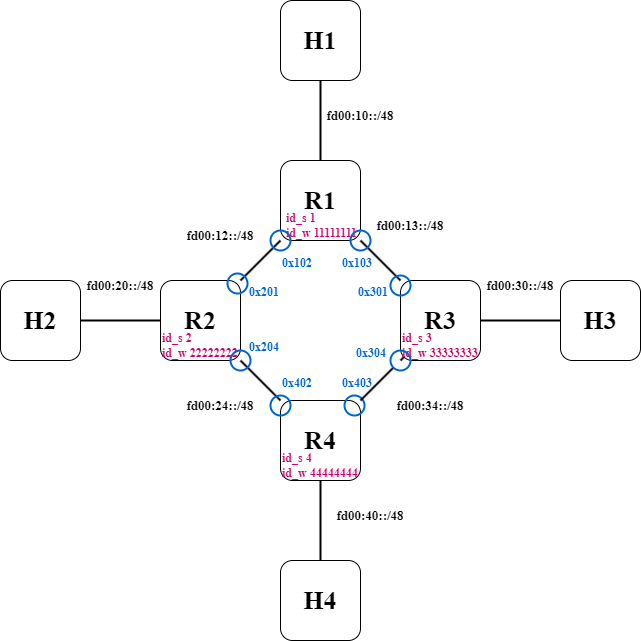

The diagram above was exported from draw.io. Its source (the exported page's mxGraphModel, read from the mxfile embedded in the PNG):
<mxGraphModel dx="333" dy="448" grid="1" gridSize="10" guides="1" tooltips="1" connect="1" arrows="1" fold="1" page="1" pageScale="1" pageWidth="827" pageHeight="1169" math="0" shadow="0">
  <root>
    <mxCell id="0" />
    <mxCell id="1" parent="0" />
    <mxCell id="3" value="R1" style="rounded=1;whiteSpace=wrap;html=1;fontFamily=Times New Roman;fontStyle=1;fontSize=26;" parent="1" vertex="1">
      <mxGeometry x="520" y="200" width="80" height="80" as="geometry" />
    </mxCell>
    <mxCell id="12" style="edgeStyle=none;html=1;exitX=1;exitY=0;exitDx=0;exitDy=0;entryX=0;entryY=1;entryDx=0;entryDy=0;strokeWidth=2;endArrow=none;endFill=0;" parent="1" source="4" target="3" edge="1">
      <mxGeometry relative="1" as="geometry" />
    </mxCell>
    <mxCell id="13" style="edgeStyle=none;html=1;exitX=1;exitY=1;exitDx=0;exitDy=0;entryX=0;entryY=0;entryDx=0;entryDy=0;strokeWidth=2;endArrow=none;endFill=0;" parent="1" source="4" target="5" edge="1">
      <mxGeometry relative="1" as="geometry" />
    </mxCell>
    <mxCell id="4" value="R2" style="rounded=1;whiteSpace=wrap;html=1;fontFamily=Times New Roman;fontStyle=1;fontSize=26;" parent="1" vertex="1">
      <mxGeometry x="400" y="320" width="80" height="80" as="geometry" />
    </mxCell>
    <mxCell id="14" style="edgeStyle=none;html=1;exitX=1;exitY=0;exitDx=0;exitDy=0;entryX=0;entryY=1;entryDx=0;entryDy=0;strokeWidth=2;endArrow=none;endFill=0;startArrow=none;" parent="1" source="42" target="6" edge="1">
      <mxGeometry relative="1" as="geometry" />
    </mxCell>
    <mxCell id="18" style="edgeStyle=none;html=1;exitX=0.5;exitY=1;exitDx=0;exitDy=0;entryX=0.5;entryY=0;entryDx=0;entryDy=0;strokeWidth=2;endArrow=none;endFill=0;" parent="1" source="5" target="10" edge="1">
      <mxGeometry relative="1" as="geometry" />
    </mxCell>
    <mxCell id="5" value="R4" style="rounded=1;whiteSpace=wrap;html=1;fontFamily=Times New Roman;fontStyle=1;fontSize=26;" parent="1" vertex="1">
      <mxGeometry x="520" y="440" width="80" height="80" as="geometry" />
    </mxCell>
    <mxCell id="15" style="edgeStyle=none;html=1;exitX=0;exitY=0;exitDx=0;exitDy=0;entryX=1;entryY=1;entryDx=0;entryDy=0;strokeWidth=2;endArrow=none;endFill=0;" parent="1" source="6" target="3" edge="1">
      <mxGeometry relative="1" as="geometry" />
    </mxCell>
    <mxCell id="17" style="edgeStyle=none;html=1;exitX=1;exitY=0.5;exitDx=0;exitDy=0;entryX=0;entryY=0.5;entryDx=0;entryDy=0;strokeWidth=2;endArrow=none;endFill=0;" parent="1" source="6" target="9" edge="1">
      <mxGeometry relative="1" as="geometry" />
    </mxCell>
    <mxCell id="6" value="R3" style="rounded=1;whiteSpace=wrap;html=1;fontFamily=Times New Roman;fontStyle=1;fontSize=26;" parent="1" vertex="1">
      <mxGeometry x="640" y="320" width="80" height="80" as="geometry" />
    </mxCell>
    <mxCell id="11" style="edgeStyle=none;html=1;exitX=1;exitY=0.5;exitDx=0;exitDy=0;endArrow=none;endFill=0;strokeWidth=2;" parent="1" source="7" target="4" edge="1">
      <mxGeometry relative="1" as="geometry" />
    </mxCell>
    <mxCell id="7" value="H2" style="rounded=1;whiteSpace=wrap;html=1;fontFamily=Times New Roman;fontStyle=1;fontSize=26;" parent="1" vertex="1">
      <mxGeometry x="240" y="320" width="80" height="80" as="geometry" />
    </mxCell>
    <mxCell id="16" style="edgeStyle=none;html=1;exitX=0.5;exitY=1;exitDx=0;exitDy=0;entryX=0.5;entryY=0;entryDx=0;entryDy=0;strokeWidth=2;endArrow=none;endFill=0;" parent="1" source="8" target="3" edge="1">
      <mxGeometry relative="1" as="geometry" />
    </mxCell>
    <mxCell id="8" value="H1" style="rounded=1;whiteSpace=wrap;html=1;fontFamily=Times New Roman;fontStyle=1;fontSize=26;" parent="1" vertex="1">
      <mxGeometry x="520" y="40" width="80" height="80" as="geometry" />
    </mxCell>
    <mxCell id="9" value="H3" style="rounded=1;whiteSpace=wrap;html=1;fontFamily=Times New Roman;fontStyle=1;fontSize=26;" parent="1" vertex="1">
      <mxGeometry x="800" y="320" width="80" height="80" as="geometry" />
    </mxCell>
    <mxCell id="10" value="H4" style="rounded=1;whiteSpace=wrap;html=1;fontFamily=Times New Roman;fontStyle=1;fontSize=26;" parent="1" vertex="1">
      <mxGeometry x="520" y="600" width="80" height="80" as="geometry" />
    </mxCell>
    <mxCell id="19" value="fd00:10::/48" style="text;html=1;strokeColor=none;fillColor=none;align=center;verticalAlign=middle;whiteSpace=wrap;rounded=0;fontFamily=Times New Roman;fontStyle=1;fontSize=13;" parent="1" vertex="1">
      <mxGeometry x="570" y="140" width="60" height="30" as="geometry" />
    </mxCell>
    <mxCell id="20" value="fd00:20::/48" style="text;html=1;strokeColor=none;fillColor=none;align=center;verticalAlign=middle;whiteSpace=wrap;rounded=0;fontFamily=Times New Roman;fontStyle=1;fontSize=13;" parent="1" vertex="1">
      <mxGeometry x="330" y="310" width="60" height="30" as="geometry" />
    </mxCell>
    <mxCell id="21" value="fd00:30::/48" style="text;html=1;strokeColor=none;fillColor=none;align=center;verticalAlign=middle;whiteSpace=wrap;rounded=0;fontFamily=Times New Roman;fontStyle=1;fontSize=13;" parent="1" vertex="1">
      <mxGeometry x="730" y="310" width="60" height="30" as="geometry" />
    </mxCell>
    <mxCell id="22" value="fd00:40::/48" style="text;html=1;strokeColor=none;fillColor=none;align=center;verticalAlign=middle;whiteSpace=wrap;rounded=0;fontFamily=Times New Roman;fontStyle=1;fontSize=13;" parent="1" vertex="1">
      <mxGeometry x="580" y="540" width="60" height="30" as="geometry" />
    </mxCell>
    <mxCell id="24" value="fd00:13::/48" style="text;html=1;strokeColor=none;fillColor=none;align=center;verticalAlign=middle;whiteSpace=wrap;rounded=0;fontFamily=Times New Roman;fontStyle=1;fontSize=13;" parent="1" vertex="1">
      <mxGeometry x="620" y="250" width="60" height="30" as="geometry" />
    </mxCell>
    <mxCell id="25" value="fd00:34::/48" style="text;html=1;strokeColor=none;fillColor=none;align=center;verticalAlign=middle;whiteSpace=wrap;rounded=0;fontFamily=Times New Roman;fontStyle=1;fontSize=13;" parent="1" vertex="1">
      <mxGeometry x="640" y="430" width="60" height="30" as="geometry" />
    </mxCell>
    <mxCell id="26" value="fd00:24::/48" style="text;html=1;strokeColor=none;fillColor=none;align=center;verticalAlign=middle;whiteSpace=wrap;rounded=0;fontFamily=Times New Roman;fontStyle=1;fontSize=13;" parent="1" vertex="1">
      <mxGeometry x="430" y="430" width="60" height="30" as="geometry" />
    </mxCell>
    <mxCell id="27" value="fd00:12::/48" style="text;html=1;strokeColor=none;fillColor=none;align=center;verticalAlign=middle;whiteSpace=wrap;rounded=0;fontFamily=Times New Roman;fontStyle=1;fontSize=13;" parent="1" vertex="1">
      <mxGeometry x="430" y="260" width="60" height="30" as="geometry" />
    </mxCell>
    <mxCell id="28" value="id_s 1&lt;br style=&quot;font-size: 12px;&quot;&gt;id_w 11111111" style="text;html=1;strokeColor=none;fillColor=none;align=left;verticalAlign=middle;whiteSpace=wrap;rounded=0;fontFamily=Times New Roman;fontSize=12;fontStyle=1;fontColor=#CC0066;" parent="1" vertex="1">
      <mxGeometry x="524" y="250" width="80" height="30" as="geometry" />
    </mxCell>
    <mxCell id="29" value="id_s 2&lt;br style=&quot;font-size: 12px;&quot;&gt;id_w 22222222" style="text;html=1;strokeColor=none;fillColor=none;align=left;verticalAlign=middle;whiteSpace=wrap;rounded=0;fontFamily=Times New Roman;fontSize=12;fontStyle=1;fontColor=#CC0066;" parent="1" vertex="1">
      <mxGeometry x="400" y="370" width="80" height="30" as="geometry" />
    </mxCell>
    <mxCell id="30" value="id_s 4&lt;br style=&quot;font-size: 12px;&quot;&gt;id_w 44444444" style="text;html=1;strokeColor=none;fillColor=none;align=left;verticalAlign=middle;whiteSpace=wrap;rounded=0;fontFamily=Times New Roman;fontSize=12;fontStyle=1;fontColor=#CC0066;" parent="1" vertex="1">
      <mxGeometry x="520" y="490" width="80" height="30" as="geometry" />
    </mxCell>
    <mxCell id="31" value="id_s 3&lt;br style=&quot;font-size: 12px;&quot;&gt;id_w 33333333" style="text;html=1;strokeColor=none;fillColor=none;align=left;verticalAlign=middle;whiteSpace=wrap;rounded=0;fontFamily=Times New Roman;fontSize=12;fontStyle=1;fontColor=#CC0066;" parent="1" vertex="1">
      <mxGeometry x="640" y="370" width="80" height="30" as="geometry" />
    </mxCell>
    <mxCell id="33" value="" style="ellipse;whiteSpace=wrap;html=1;aspect=fixed;fontFamily=Times New Roman;fontSize=12;fontColor=#CC0066;fillColor=none;strokeColor=#0066CC;strokeWidth=2;" parent="1" vertex="1">
      <mxGeometry x="510" y="270" width="20" height="20" as="geometry" />
    </mxCell>
    <mxCell id="35" value="0x102" style="text;html=1;strokeColor=none;fillColor=none;align=left;verticalAlign=middle;whiteSpace=wrap;rounded=0;fontFamily=Times New Roman;fontSize=12;fontStyle=1;fontColor=#0066CC;" parent="1" vertex="1">
      <mxGeometry x="520" y="285.38" width="30" height="34.62" as="geometry" />
    </mxCell>
    <mxCell id="36" value="" style="ellipse;whiteSpace=wrap;html=1;aspect=fixed;fontFamily=Times New Roman;fontSize=12;fontColor=#CC0066;fillColor=none;strokeColor=#0066CC;strokeWidth=2;" parent="1" vertex="1">
      <mxGeometry x="590" y="270" width="20" height="20" as="geometry" />
    </mxCell>
    <mxCell id="37" value="" style="ellipse;whiteSpace=wrap;html=1;aspect=fixed;fontFamily=Times New Roman;fontSize=12;fontColor=#CC0066;fillColor=none;strokeColor=#0066CC;strokeWidth=2;" parent="1" vertex="1">
      <mxGeometry x="467" y="313" width="20" height="20" as="geometry" />
    </mxCell>
    <mxCell id="38" value="" style="ellipse;whiteSpace=wrap;html=1;aspect=fixed;fontFamily=Times New Roman;fontSize=12;fontColor=#CC0066;fillColor=none;strokeColor=#0066CC;strokeWidth=2;" parent="1" vertex="1">
      <mxGeometry x="470" y="390" width="20" height="20" as="geometry" />
    </mxCell>
    <mxCell id="39" value="" style="ellipse;whiteSpace=wrap;html=1;aspect=fixed;fontFamily=Times New Roman;fontSize=12;fontColor=#CC0066;fillColor=none;strokeColor=#0066CC;strokeWidth=2;" parent="1" vertex="1">
      <mxGeometry x="510" y="435" width="20" height="20" as="geometry" />
    </mxCell>
    <mxCell id="40" value="" style="ellipse;whiteSpace=wrap;html=1;aspect=fixed;fontFamily=Times New Roman;fontSize=12;fontColor=#CC0066;fillColor=none;strokeColor=#0066CC;strokeWidth=2;" parent="1" vertex="1">
      <mxGeometry x="584" y="435" width="20" height="20" as="geometry" />
    </mxCell>
    <mxCell id="41" value="" style="ellipse;whiteSpace=wrap;html=1;aspect=fixed;fontFamily=Times New Roman;fontSize=12;fontColor=#CC0066;fillColor=none;strokeColor=#0066CC;strokeWidth=2;" parent="1" vertex="1">
      <mxGeometry x="630" y="315" width="20" height="20" as="geometry" />
    </mxCell>
    <mxCell id="43" value="" style="edgeStyle=none;html=1;exitX=1;exitY=0;exitDx=0;exitDy=0;entryX=0;entryY=1;entryDx=0;entryDy=0;strokeWidth=2;endArrow=none;endFill=0;" parent="1" source="5" target="42" edge="1">
      <mxGeometry relative="1" as="geometry">
        <mxPoint x="600" y="440" as="sourcePoint" />
        <mxPoint x="640" y="400" as="targetPoint" />
      </mxGeometry>
    </mxCell>
    <mxCell id="42" value="" style="ellipse;whiteSpace=wrap;html=1;aspect=fixed;fontFamily=Times New Roman;fontSize=12;fontColor=#CC0066;fillColor=none;strokeColor=#0066CC;strokeWidth=2;" parent="1" vertex="1">
      <mxGeometry x="630" y="390" width="20" height="20" as="geometry" />
    </mxCell>
    <mxCell id="44" value="0x103" style="text;html=1;strokeColor=none;fillColor=none;align=left;verticalAlign=middle;whiteSpace=wrap;rounded=0;fontFamily=Times New Roman;fontSize=12;fontStyle=1;fontColor=#0066CC;" parent="1" vertex="1">
      <mxGeometry x="580" y="285.38" width="30" height="34.62" as="geometry" />
    </mxCell>
    <mxCell id="45" value="0x201" style="text;html=1;strokeColor=none;fillColor=none;align=left;verticalAlign=middle;whiteSpace=wrap;rounded=0;fontFamily=Times New Roman;fontSize=12;fontStyle=1;fontColor=#0066CC;" parent="1" vertex="1">
      <mxGeometry x="487" y="315" width="30" height="34.62" as="geometry" />
    </mxCell>
    <mxCell id="46" value="0x204" style="text;html=1;strokeColor=none;fillColor=none;align=left;verticalAlign=middle;whiteSpace=wrap;rounded=0;fontFamily=Times New Roman;fontSize=12;fontStyle=1;fontColor=#0066CC;" parent="1" vertex="1">
      <mxGeometry x="487" y="370" width="30" height="34.62" as="geometry" />
    </mxCell>
    <mxCell id="47" value="0x402" style="text;html=1;strokeColor=none;fillColor=none;align=left;verticalAlign=middle;whiteSpace=wrap;rounded=0;fontFamily=Times New Roman;fontSize=12;fontStyle=1;fontColor=#0066CC;" parent="1" vertex="1">
      <mxGeometry x="520" y="405.38" width="30" height="34.62" as="geometry" />
    </mxCell>
    <mxCell id="48" value="0x403" style="text;html=1;strokeColor=none;fillColor=none;align=left;verticalAlign=middle;whiteSpace=wrap;rounded=0;fontFamily=Times New Roman;fontSize=12;fontStyle=1;fontColor=#0066CC;" parent="1" vertex="1">
      <mxGeometry x="580" y="405.38" width="30" height="34.62" as="geometry" />
    </mxCell>
    <mxCell id="49" value="0x304" style="text;html=1;strokeColor=none;fillColor=none;align=left;verticalAlign=middle;whiteSpace=wrap;rounded=0;fontFamily=Times New Roman;fontSize=12;fontStyle=1;fontColor=#0066CC;" parent="1" vertex="1">
      <mxGeometry x="594" y="375.38" width="30" height="34.62" as="geometry" />
    </mxCell>
    <mxCell id="50" value="0x301" style="text;html=1;strokeColor=none;fillColor=none;align=left;verticalAlign=middle;whiteSpace=wrap;rounded=0;fontFamily=Times New Roman;fontSize=12;fontStyle=1;fontColor=#0066CC;" parent="1" vertex="1">
      <mxGeometry x="596" y="315" width="30" height="34.62" as="geometry" />
    </mxCell>
  </root>
</mxGraphModel>